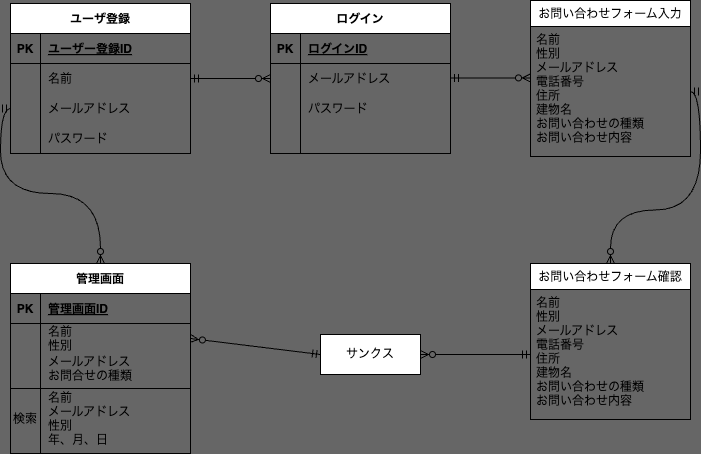

The diagram above was exported from draw.io. Its source (the exported page's mxGraphModel, read from the mxfile embedded in the PNG):
<mxGraphModel dx="980" dy="820" grid="1" gridSize="10" guides="1" tooltips="1" connect="1" arrows="1" fold="1" page="0" pageScale="1" pageWidth="827" pageHeight="1169" background="#666666" math="0" shadow="0">
  <root>
    <mxCell id="0" />
    <mxCell id="1" parent="0" />
    <mxCell id="15" value="ユーザ登録" style="shape=table;startSize=30;container=1;collapsible=1;childLayout=tableLayout;fixedRows=1;rowLines=0;fontStyle=1;align=center;resizeLast=1;movable=1;resizable=1;rotatable=1;deletable=1;editable=1;connectable=1;" vertex="1" parent="1">
      <mxGeometry x="70" y="60" width="180" height="150" as="geometry">
        <mxRectangle x="70" y="60" width="100" height="30" as="alternateBounds" />
      </mxGeometry>
    </mxCell>
    <mxCell id="16" value="" style="shape=tableRow;horizontal=0;startSize=0;swimlaneHead=0;swimlaneBody=0;fillColor=none;collapsible=0;dropTarget=0;points=[[0,0.5],[1,0.5]];portConstraint=eastwest;top=0;left=0;right=0;bottom=1;movable=1;resizable=1;rotatable=1;deletable=1;editable=1;connectable=1;" vertex="1" parent="15">
      <mxGeometry y="30" width="180" height="30" as="geometry" />
    </mxCell>
    <mxCell id="17" value="PK" style="shape=partialRectangle;connectable=1;fillColor=none;top=0;left=0;bottom=0;right=0;fontStyle=1;overflow=hidden;movable=1;resizable=1;rotatable=1;deletable=1;editable=1;" vertex="1" parent="16">
      <mxGeometry width="30" height="30" as="geometry">
        <mxRectangle width="30" height="30" as="alternateBounds" />
      </mxGeometry>
    </mxCell>
    <mxCell id="18" value="ユーザー登録ID" style="shape=partialRectangle;connectable=1;fillColor=none;top=0;left=0;bottom=0;right=0;align=left;spacingLeft=6;fontStyle=5;overflow=hidden;movable=1;resizable=1;rotatable=1;deletable=1;editable=1;" vertex="1" parent="16">
      <mxGeometry x="30" width="150" height="30" as="geometry">
        <mxRectangle width="150" height="30" as="alternateBounds" />
      </mxGeometry>
    </mxCell>
    <mxCell id="19" value="" style="shape=tableRow;horizontal=0;startSize=0;swimlaneHead=0;swimlaneBody=0;fillColor=none;collapsible=0;dropTarget=0;points=[[0,0.5],[1,0.5]];portConstraint=eastwest;top=0;left=0;right=0;bottom=0;movable=1;resizable=1;rotatable=1;deletable=1;editable=1;connectable=1;" vertex="1" parent="15">
      <mxGeometry y="60" width="180" height="30" as="geometry" />
    </mxCell>
    <mxCell id="20" value="" style="shape=partialRectangle;connectable=1;fillColor=none;top=0;left=0;bottom=0;right=0;editable=1;overflow=hidden;movable=1;resizable=1;rotatable=1;deletable=1;" vertex="1" parent="19">
      <mxGeometry width="30" height="30" as="geometry">
        <mxRectangle width="30" height="30" as="alternateBounds" />
      </mxGeometry>
    </mxCell>
    <mxCell id="21" value="名前" style="shape=partialRectangle;connectable=1;fillColor=none;top=0;left=0;bottom=0;right=0;align=left;spacingLeft=6;overflow=hidden;movable=1;resizable=1;rotatable=1;deletable=1;editable=1;" vertex="1" parent="19">
      <mxGeometry x="30" width="150" height="30" as="geometry">
        <mxRectangle width="150" height="30" as="alternateBounds" />
      </mxGeometry>
    </mxCell>
    <mxCell id="22" value="" style="shape=tableRow;horizontal=0;startSize=0;swimlaneHead=0;swimlaneBody=0;fillColor=none;collapsible=0;dropTarget=0;points=[[0,0.5],[1,0.5]];portConstraint=eastwest;top=0;left=0;right=0;bottom=0;movable=1;resizable=1;rotatable=1;deletable=1;editable=1;connectable=1;" vertex="1" parent="15">
      <mxGeometry y="90" width="180" height="30" as="geometry" />
    </mxCell>
    <mxCell id="23" value="" style="shape=partialRectangle;connectable=1;fillColor=none;top=0;left=0;bottom=0;right=0;editable=1;overflow=hidden;movable=1;resizable=1;rotatable=1;deletable=1;" vertex="1" parent="22">
      <mxGeometry width="30" height="30" as="geometry">
        <mxRectangle width="30" height="30" as="alternateBounds" />
      </mxGeometry>
    </mxCell>
    <mxCell id="24" value="メールアドレス" style="shape=partialRectangle;connectable=1;fillColor=none;top=0;left=0;bottom=0;right=0;align=left;spacingLeft=6;overflow=hidden;movable=1;resizable=1;rotatable=1;deletable=1;editable=1;" vertex="1" parent="22">
      <mxGeometry x="30" width="150" height="30" as="geometry">
        <mxRectangle width="150" height="30" as="alternateBounds" />
      </mxGeometry>
    </mxCell>
    <mxCell id="25" value="" style="shape=tableRow;horizontal=0;startSize=0;swimlaneHead=0;swimlaneBody=0;fillColor=none;collapsible=0;dropTarget=0;points=[[0,0.5],[1,0.5]];portConstraint=eastwest;top=0;left=0;right=0;bottom=0;movable=1;resizable=1;rotatable=1;deletable=1;editable=1;connectable=1;" vertex="1" parent="15">
      <mxGeometry y="120" width="180" height="30" as="geometry" />
    </mxCell>
    <mxCell id="26" value="" style="shape=partialRectangle;connectable=1;fillColor=none;top=0;left=0;bottom=0;right=0;editable=1;overflow=hidden;movable=1;resizable=1;rotatable=1;deletable=1;" vertex="1" parent="25">
      <mxGeometry width="30" height="30" as="geometry">
        <mxRectangle width="30" height="30" as="alternateBounds" />
      </mxGeometry>
    </mxCell>
    <mxCell id="27" value="パスワード" style="shape=partialRectangle;connectable=1;fillColor=none;top=0;left=0;bottom=0;right=0;align=left;spacingLeft=6;overflow=hidden;movable=1;resizable=1;rotatable=1;deletable=1;editable=1;" vertex="1" parent="25">
      <mxGeometry x="30" width="150" height="30" as="geometry">
        <mxRectangle width="150" height="30" as="alternateBounds" />
      </mxGeometry>
    </mxCell>
    <mxCell id="28" value="ログイン" style="shape=table;startSize=30;container=1;collapsible=1;childLayout=tableLayout;fixedRows=1;rowLines=0;fontStyle=1;align=center;resizeLast=1;movable=1;resizable=1;rotatable=1;deletable=1;editable=1;connectable=1;" vertex="1" parent="1">
      <mxGeometry x="330" y="60" width="180" height="150" as="geometry">
        <mxRectangle x="330" y="60" width="90" height="30" as="alternateBounds" />
      </mxGeometry>
    </mxCell>
    <mxCell id="29" value="" style="shape=tableRow;horizontal=0;startSize=0;swimlaneHead=0;swimlaneBody=0;fillColor=none;collapsible=0;dropTarget=0;points=[[0,0.5],[1,0.5]];portConstraint=eastwest;top=0;left=0;right=0;bottom=1;movable=1;resizable=1;rotatable=1;deletable=1;editable=1;connectable=1;" vertex="1" parent="28">
      <mxGeometry y="30" width="180" height="30" as="geometry" />
    </mxCell>
    <mxCell id="30" value="PK" style="shape=partialRectangle;connectable=1;fillColor=none;top=0;left=0;bottom=0;right=0;fontStyle=1;overflow=hidden;movable=1;resizable=1;rotatable=1;deletable=1;editable=1;" vertex="1" parent="29">
      <mxGeometry width="30" height="30" as="geometry">
        <mxRectangle width="30" height="30" as="alternateBounds" />
      </mxGeometry>
    </mxCell>
    <mxCell id="31" value="ログインID" style="shape=partialRectangle;connectable=1;fillColor=none;top=0;left=0;bottom=0;right=0;align=left;spacingLeft=6;fontStyle=5;overflow=hidden;movable=1;resizable=1;rotatable=1;deletable=1;editable=1;" vertex="1" parent="29">
      <mxGeometry x="30" width="150" height="30" as="geometry">
        <mxRectangle width="150" height="30" as="alternateBounds" />
      </mxGeometry>
    </mxCell>
    <mxCell id="32" value="" style="shape=tableRow;horizontal=0;startSize=0;swimlaneHead=0;swimlaneBody=0;fillColor=none;collapsible=0;dropTarget=0;points=[[0,0.5],[1,0.5]];portConstraint=eastwest;top=0;left=0;right=0;bottom=0;movable=1;resizable=1;rotatable=1;deletable=1;editable=1;connectable=1;" vertex="1" parent="28">
      <mxGeometry y="60" width="180" height="30" as="geometry" />
    </mxCell>
    <mxCell id="33" value="" style="shape=partialRectangle;connectable=1;fillColor=none;top=0;left=0;bottom=0;right=0;editable=1;overflow=hidden;movable=1;resizable=1;rotatable=1;deletable=1;" vertex="1" parent="32">
      <mxGeometry width="30" height="30" as="geometry">
        <mxRectangle width="30" height="30" as="alternateBounds" />
      </mxGeometry>
    </mxCell>
    <mxCell id="34" value="メールアドレス   " style="shape=partialRectangle;connectable=1;fillColor=none;top=0;left=0;bottom=0;right=0;align=left;spacingLeft=6;overflow=hidden;movable=1;resizable=1;rotatable=1;deletable=1;editable=1;" vertex="1" parent="32">
      <mxGeometry x="30" width="150" height="30" as="geometry">
        <mxRectangle width="150" height="30" as="alternateBounds" />
      </mxGeometry>
    </mxCell>
    <mxCell id="35" value="" style="shape=tableRow;horizontal=0;startSize=0;swimlaneHead=0;swimlaneBody=0;fillColor=none;collapsible=0;dropTarget=0;points=[[0,0.5],[1,0.5]];portConstraint=eastwest;top=0;left=0;right=0;bottom=0;movable=1;resizable=1;rotatable=1;deletable=1;editable=1;connectable=1;" vertex="1" parent="28">
      <mxGeometry y="90" width="180" height="30" as="geometry" />
    </mxCell>
    <mxCell id="36" value="" style="shape=partialRectangle;connectable=1;fillColor=none;top=0;left=0;bottom=0;right=0;editable=1;overflow=hidden;movable=1;resizable=1;rotatable=1;deletable=1;" vertex="1" parent="35">
      <mxGeometry width="30" height="30" as="geometry">
        <mxRectangle width="30" height="30" as="alternateBounds" />
      </mxGeometry>
    </mxCell>
    <mxCell id="37" value="パスワード" style="shape=partialRectangle;connectable=1;fillColor=none;top=0;left=0;bottom=0;right=0;align=left;spacingLeft=6;overflow=hidden;movable=1;resizable=1;rotatable=1;deletable=1;editable=1;" vertex="1" parent="35">
      <mxGeometry x="30" width="150" height="30" as="geometry">
        <mxRectangle width="150" height="30" as="alternateBounds" />
      </mxGeometry>
    </mxCell>
    <mxCell id="38" value="" style="shape=tableRow;horizontal=0;startSize=0;swimlaneHead=0;swimlaneBody=0;fillColor=none;collapsible=0;dropTarget=0;points=[[0,0.5],[1,0.5]];portConstraint=eastwest;top=0;left=0;right=0;bottom=0;movable=1;resizable=1;rotatable=1;deletable=1;editable=1;connectable=1;" vertex="1" parent="28">
      <mxGeometry y="120" width="180" height="30" as="geometry" />
    </mxCell>
    <mxCell id="39" value="" style="shape=partialRectangle;connectable=1;fillColor=none;top=0;left=0;bottom=0;right=0;editable=1;overflow=hidden;movable=1;resizable=1;rotatable=1;deletable=1;" vertex="1" parent="38">
      <mxGeometry width="30" height="30" as="geometry">
        <mxRectangle width="30" height="30" as="alternateBounds" />
      </mxGeometry>
    </mxCell>
    <mxCell id="40" value="" style="shape=partialRectangle;connectable=1;fillColor=none;top=0;left=0;bottom=0;right=0;align=left;spacingLeft=6;overflow=hidden;movable=1;resizable=1;rotatable=1;deletable=1;editable=1;" vertex="1" parent="38">
      <mxGeometry x="30" width="150" height="30" as="geometry">
        <mxRectangle width="150" height="30" as="alternateBounds" />
      </mxGeometry>
    </mxCell>
    <mxCell id="99" value="お問い合わせフォーム入力" style="swimlane;fontStyle=0;childLayout=stackLayout;horizontal=1;startSize=26;horizontalStack=0;resizeParent=1;resizeParentMax=0;resizeLast=0;collapsible=1;marginBottom=0;align=center;fontSize=12;movable=1;resizable=1;rotatable=1;deletable=1;editable=1;connectable=1;" vertex="1" parent="1">
      <mxGeometry x="590" y="57" width="160" height="156" as="geometry" />
    </mxCell>
    <mxCell id="100" value="名前&#10;性別&#10;メールアドレス&#10;電話番号&#10;住所&#10;建物名&#10;お問い合わせの種類&#10;お問い合わせ内容" style="text;strokeColor=default;fillColor=none;spacingLeft=4;spacingRight=4;overflow=hidden;rotatable=1;points=[[0,0.5],[1,0.5]];portConstraint=eastwest;fontSize=12;movable=1;resizable=1;deletable=1;editable=1;connectable=1;" vertex="1" parent="99">
      <mxGeometry y="26" width="160" height="130" as="geometry" />
    </mxCell>
    <mxCell id="116" value="お問い合わせフォーム確認" style="swimlane;fontStyle=0;childLayout=stackLayout;horizontal=1;startSize=26;horizontalStack=0;resizeParent=1;resizeParentMax=0;resizeLast=0;collapsible=1;marginBottom=0;align=center;fontSize=12;movable=1;resizable=1;rotatable=1;deletable=1;editable=1;connectable=1;" vertex="1" parent="1">
      <mxGeometry x="590" y="320" width="160" height="156" as="geometry" />
    </mxCell>
    <mxCell id="117" value="名前&#10;性別&#10;メールアドレス&#10;電話番号&#10;住所&#10;建物名&#10;お問い合わせの種類&#10;お問い合わせ内容" style="text;strokeColor=none;fillColor=none;spacingLeft=4;spacingRight=4;overflow=hidden;rotatable=1;points=[[0,0.5],[1,0.5]];portConstraint=eastwest;fontSize=12;movable=1;resizable=1;deletable=1;editable=1;connectable=1;" vertex="1" parent="116">
      <mxGeometry y="26" width="160" height="130" as="geometry" />
    </mxCell>
    <mxCell id="172" style="html=1;exitX=0;exitY=0.5;exitDx=0;exitDy=0;entryX=1;entryY=0.5;entryDx=0;entryDy=0;fontSize=12;startArrow=ERmandOne;startFill=0;endArrow=ERzeroToMany;endFill=0;elbow=vertical;movable=1;resizable=1;rotatable=1;deletable=1;editable=1;connectable=1;" edge="1" parent="1" source="131" target="136">
      <mxGeometry relative="1" as="geometry" />
    </mxCell>
    <mxCell id="131" value="サンクス" style="whiteSpace=wrap;html=1;align=center;fontSize=12;movable=1;resizable=1;rotatable=1;deletable=1;editable=1;connectable=1;" vertex="1" parent="1">
      <mxGeometry x="380" y="391" width="100" height="40" as="geometry" />
    </mxCell>
    <mxCell id="132" value="管理画面" style="shape=table;startSize=30;container=1;collapsible=1;childLayout=tableLayout;fixedRows=1;rowLines=0;fontStyle=1;align=center;resizeLast=1;fontSize=12;movable=1;resizable=1;rotatable=1;deletable=1;editable=1;connectable=1;" vertex="1" parent="1">
      <mxGeometry x="70" y="320" width="180" height="190" as="geometry" />
    </mxCell>
    <mxCell id="133" value="" style="shape=tableRow;horizontal=0;startSize=0;swimlaneHead=0;swimlaneBody=0;fillColor=none;collapsible=0;dropTarget=0;points=[[0,0.5],[1,0.5]];portConstraint=eastwest;top=0;left=0;right=0;bottom=1;fontSize=12;movable=1;resizable=1;rotatable=1;deletable=1;editable=1;connectable=1;" vertex="1" parent="132">
      <mxGeometry y="30" width="180" height="30" as="geometry" />
    </mxCell>
    <mxCell id="134" value="PK" style="shape=partialRectangle;connectable=1;fillColor=none;top=0;left=0;bottom=0;right=0;fontStyle=1;overflow=hidden;fontSize=12;movable=1;resizable=1;rotatable=1;deletable=1;editable=1;" vertex="1" parent="133">
      <mxGeometry width="30" height="30" as="geometry">
        <mxRectangle width="30" height="30" as="alternateBounds" />
      </mxGeometry>
    </mxCell>
    <mxCell id="135" value="管理画面ID" style="shape=partialRectangle;connectable=1;fillColor=none;top=0;left=0;bottom=0;right=0;align=left;spacingLeft=6;fontStyle=5;overflow=hidden;fontSize=12;movable=1;resizable=1;rotatable=1;deletable=1;editable=1;" vertex="1" parent="133">
      <mxGeometry x="30" width="150" height="30" as="geometry">
        <mxRectangle width="150" height="30" as="alternateBounds" />
      </mxGeometry>
    </mxCell>
    <mxCell id="136" value="" style="shape=tableRow;horizontal=0;startSize=0;swimlaneHead=0;swimlaneBody=0;fillColor=none;collapsible=0;dropTarget=0;points=[[0,0.5],[1,0.5]];portConstraint=eastwest;top=0;left=0;right=0;bottom=0;fontSize=12;movable=1;resizable=1;rotatable=1;deletable=1;editable=1;connectable=1;" vertex="1" parent="132">
      <mxGeometry y="60" width="180" height="30" as="geometry" />
    </mxCell>
    <mxCell id="137" value="" style="shape=partialRectangle;connectable=1;fillColor=none;top=0;left=0;bottom=0;right=0;editable=1;overflow=hidden;fontSize=12;movable=1;resizable=1;rotatable=1;deletable=1;" vertex="1" parent="136">
      <mxGeometry width="30" height="30" as="geometry">
        <mxRectangle width="30" height="30" as="alternateBounds" />
      </mxGeometry>
    </mxCell>
    <mxCell id="138" value="名前&#10;性別" style="shape=partialRectangle;connectable=1;fillColor=none;top=0;left=0;bottom=0;right=0;align=left;spacingLeft=6;overflow=hidden;fontSize=12;movable=1;resizable=1;rotatable=1;deletable=1;editable=1;" vertex="1" parent="136">
      <mxGeometry x="30" width="150" height="30" as="geometry">
        <mxRectangle width="150" height="30" as="alternateBounds" />
      </mxGeometry>
    </mxCell>
    <mxCell id="139" value="" style="shape=tableRow;horizontal=0;startSize=0;swimlaneHead=0;swimlaneBody=0;fillColor=none;collapsible=0;dropTarget=0;points=[[0,0.5],[1,0.5]];portConstraint=eastwest;top=0;left=0;right=0;bottom=0;fontSize=12;movable=1;resizable=1;rotatable=1;deletable=1;editable=1;connectable=1;" vertex="1" parent="132">
      <mxGeometry y="90" width="180" height="30" as="geometry" />
    </mxCell>
    <mxCell id="140" value="" style="shape=partialRectangle;connectable=1;fillColor=none;top=0;left=0;bottom=0;right=0;editable=1;overflow=hidden;fontSize=12;movable=1;resizable=1;rotatable=1;deletable=1;" vertex="1" parent="139">
      <mxGeometry width="30" height="30" as="geometry">
        <mxRectangle width="30" height="30" as="alternateBounds" />
      </mxGeometry>
    </mxCell>
    <mxCell id="141" value="メールアドレス&#10;お問合せの種類" style="shape=partialRectangle;connectable=1;fillColor=none;top=0;left=0;bottom=0;right=0;align=left;spacingLeft=6;overflow=hidden;fontSize=12;movable=1;resizable=1;rotatable=1;deletable=1;editable=1;" vertex="1" parent="139">
      <mxGeometry x="30" width="150" height="30" as="geometry">
        <mxRectangle width="150" height="30" as="alternateBounds" />
      </mxGeometry>
    </mxCell>
    <mxCell id="142" value="" style="shape=tableRow;horizontal=0;startSize=0;swimlaneHead=0;swimlaneBody=0;fillColor=none;collapsible=0;dropTarget=0;points=[[0,0.5],[1,0.5]];portConstraint=eastwest;top=0;left=0;right=0;bottom=0;fontSize=12;movable=1;resizable=1;rotatable=1;deletable=1;editable=1;connectable=1;" vertex="1" parent="132">
      <mxGeometry y="120" width="180" height="70" as="geometry" />
    </mxCell>
    <mxCell id="143" value="検索" style="shape=partialRectangle;connectable=1;fillColor=none;top=0;left=0;bottom=0;right=0;editable=1;overflow=hidden;fontSize=12;movable=1;resizable=1;rotatable=1;deletable=1;" vertex="1" parent="142">
      <mxGeometry width="30" height="70" as="geometry">
        <mxRectangle width="30" height="70" as="alternateBounds" />
      </mxGeometry>
    </mxCell>
    <mxCell id="144" value="名前&#10;メールアドレス&#10;性別&#10;年、月、日" style="shape=partialRectangle;connectable=1;fillColor=none;top=0;left=0;bottom=0;right=0;align=left;spacingLeft=6;overflow=hidden;fontSize=12;movable=1;resizable=1;rotatable=1;deletable=1;editable=1;" vertex="1" parent="142">
      <mxGeometry x="30" width="150" height="70" as="geometry">
        <mxRectangle width="150" height="70" as="alternateBounds" />
      </mxGeometry>
    </mxCell>
    <mxCell id="158" value="" style="line;strokeWidth=1;rotatable=1;dashed=0;labelPosition=right;align=left;verticalAlign=middle;spacingTop=0;spacingLeft=6;points=[];portConstraint=eastwest;fontSize=12;movable=1;resizable=1;deletable=1;editable=1;connectable=1;" vertex="1" parent="1">
      <mxGeometry x="70" y="440" width="180" height="10" as="geometry" />
    </mxCell>
    <mxCell id="165" style="html=1;exitX=1;exitY=0.5;exitDx=0;exitDy=0;entryX=0;entryY=0.5;entryDx=0;entryDy=0;fontSize=12;elbow=vertical;startArrow=ERmandOne;startFill=0;endArrow=ERzeroToMany;endFill=0;movable=1;resizable=1;rotatable=1;deletable=1;editable=1;connectable=1;" edge="1" parent="1" source="19" target="32">
      <mxGeometry relative="1" as="geometry" />
    </mxCell>
    <mxCell id="166" style="html=1;exitX=1;exitY=0.5;exitDx=0;exitDy=0;entryX=0;entryY=0.5;entryDx=0;entryDy=0;fontSize=12;elbow=vertical;startArrow=ERmandOne;startFill=0;endArrow=ERzeroToMany;endFill=0;movable=1;resizable=1;rotatable=1;deletable=1;editable=1;connectable=1;" edge="1" parent="1">
      <mxGeometry relative="1" as="geometry">
        <mxPoint x="510" y="134.41" as="sourcePoint" />
        <mxPoint x="590" y="134.41" as="targetPoint" />
      </mxGeometry>
    </mxCell>
    <mxCell id="168" style="edgeStyle=orthogonalEdgeStyle;html=1;exitX=1;exitY=0.5;exitDx=0;exitDy=0;fontSize=12;startArrow=ERmandOne;startFill=0;endArrow=ERzeroToMany;endFill=0;elbow=vertical;curved=1;entryX=0.5;entryY=0;entryDx=0;entryDy=0;movable=1;resizable=1;rotatable=1;deletable=1;editable=1;connectable=1;" edge="1" parent="1" source="100" target="116">
      <mxGeometry relative="1" as="geometry">
        <mxPoint x="680" y="320" as="targetPoint" />
      </mxGeometry>
    </mxCell>
    <mxCell id="169" style="html=1;exitX=0;exitY=0.5;exitDx=0;exitDy=0;entryX=1;entryY=0.5;entryDx=0;entryDy=0;fontSize=12;startArrow=ERmandOne;startFill=0;endArrow=ERzeroToMany;endFill=0;elbow=vertical;movable=1;resizable=1;rotatable=1;deletable=1;editable=1;connectable=1;" edge="1" parent="1" source="117" target="131">
      <mxGeometry relative="1" as="geometry" />
    </mxCell>
    <mxCell id="170" style="edgeStyle=orthogonalEdgeStyle;curved=1;html=1;exitX=0;exitY=0.5;exitDx=0;exitDy=0;fontSize=12;startArrow=ERmandOne;startFill=0;endArrow=ERzeroToMany;endFill=0;elbow=vertical;entryX=0.5;entryY=0;entryDx=0;entryDy=0;movable=1;resizable=1;rotatable=1;deletable=1;editable=1;connectable=1;" edge="1" parent="1" source="22" target="132">
      <mxGeometry relative="1" as="geometry">
        <mxPoint x="160" y="310" as="targetPoint" />
      </mxGeometry>
    </mxCell>
  </root>
</mxGraphModel>